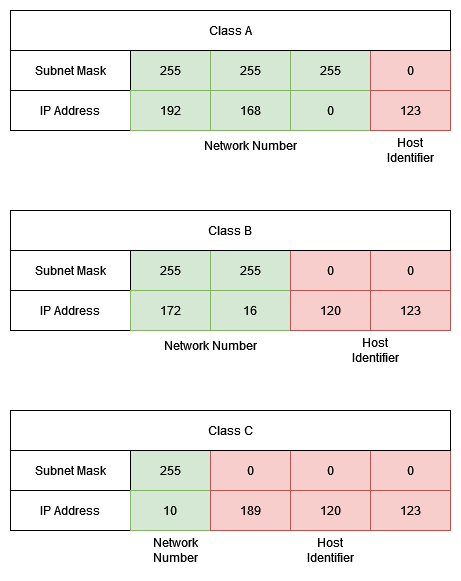

The diagram above was exported from draw.io. Its source (the exported page's mxGraphModel, read from the mxfile embedded in the PNG):
<mxGraphModel dx="1422" dy="780" grid="1" gridSize="10" guides="1" tooltips="1" connect="1" arrows="1" fold="1" page="1" pageScale="1" pageWidth="850" pageHeight="1100" background="#ffffff" math="0" shadow="0">
  <root>
    <mxCell id="0" />
    <mxCell id="1" parent="0" />
    <mxCell id="XPTvbTnkJthwq6OXv1fy-1" value="255" style="rounded=0;whiteSpace=wrap;html=1;fillColor=#d5e8d4;strokeColor=#82b366;" vertex="1" parent="1">
      <mxGeometry x="240" y="160" width="80" height="40" as="geometry" />
    </mxCell>
    <mxCell id="XPTvbTnkJthwq6OXv1fy-2" value="Subnet Mask" style="rounded=0;whiteSpace=wrap;html=1;" vertex="1" parent="1">
      <mxGeometry x="120" y="160" width="120" height="40" as="geometry" />
    </mxCell>
    <mxCell id="XPTvbTnkJthwq6OXv1fy-3" value="255" style="rounded=0;whiteSpace=wrap;html=1;fillColor=#d5e8d4;strokeColor=#82b366;" vertex="1" parent="1">
      <mxGeometry x="320" y="160" width="80" height="40" as="geometry" />
    </mxCell>
    <mxCell id="XPTvbTnkJthwq6OXv1fy-5" value="255" style="rounded=0;whiteSpace=wrap;html=1;fillColor=#d5e8d4;strokeColor=#82b366;" vertex="1" parent="1">
      <mxGeometry x="400" y="160" width="80" height="40" as="geometry" />
    </mxCell>
    <mxCell id="XPTvbTnkJthwq6OXv1fy-6" value="0" style="rounded=0;whiteSpace=wrap;html=1;fillColor=#f8cecc;strokeColor=#b85450;" vertex="1" parent="1">
      <mxGeometry x="480" y="160" width="80" height="40" as="geometry" />
    </mxCell>
    <mxCell id="XPTvbTnkJthwq6OXv1fy-7" value="IP Address" style="rounded=0;whiteSpace=wrap;html=1;" vertex="1" parent="1">
      <mxGeometry x="120" y="200" width="120" height="40" as="geometry" />
    </mxCell>
    <mxCell id="XPTvbTnkJthwq6OXv1fy-8" value="192" style="rounded=0;whiteSpace=wrap;html=1;fillColor=#d5e8d4;strokeColor=#82b366;" vertex="1" parent="1">
      <mxGeometry x="240" y="200" width="80" height="40" as="geometry" />
    </mxCell>
    <mxCell id="XPTvbTnkJthwq6OXv1fy-9" value="168" style="rounded=0;whiteSpace=wrap;html=1;fillColor=#d5e8d4;strokeColor=#82b366;" vertex="1" parent="1">
      <mxGeometry x="320" y="200" width="80" height="40" as="geometry" />
    </mxCell>
    <mxCell id="XPTvbTnkJthwq6OXv1fy-10" value="0" style="rounded=0;whiteSpace=wrap;html=1;fillColor=#d5e8d4;strokeColor=#82b366;" vertex="1" parent="1">
      <mxGeometry x="400" y="200" width="80" height="40" as="geometry" />
    </mxCell>
    <mxCell id="XPTvbTnkJthwq6OXv1fy-12" value="123" style="rounded=0;whiteSpace=wrap;html=1;fillColor=#f8cecc;strokeColor=#b85450;" vertex="1" parent="1">
      <mxGeometry x="480" y="200" width="80" height="40" as="geometry" />
    </mxCell>
    <mxCell id="XPTvbTnkJthwq6OXv1fy-13" value="Network Number" style="text;html=1;align=center;verticalAlign=middle;resizable=0;points=[];autosize=1;strokeColor=none;fillColor=none;" vertex="1" parent="1">
      <mxGeometry x="300" y="240" width="120" height="30" as="geometry" />
    </mxCell>
    <mxCell id="XPTvbTnkJthwq6OXv1fy-14" value="&lt;div&gt;Host &lt;br&gt;&lt;/div&gt;&lt;div&gt;Identifier&lt;/div&gt;" style="text;html=1;align=center;verticalAlign=middle;resizable=0;points=[];autosize=1;strokeColor=none;fillColor=none;" vertex="1" parent="1">
      <mxGeometry x="485" y="240" width="70" height="40" as="geometry" />
    </mxCell>
    <mxCell id="XPTvbTnkJthwq6OXv1fy-15" value="255" style="rounded=0;whiteSpace=wrap;html=1;fillColor=#d5e8d4;strokeColor=#82b366;" vertex="1" parent="1">
      <mxGeometry x="240" y="360" width="80" height="40" as="geometry" />
    </mxCell>
    <mxCell id="XPTvbTnkJthwq6OXv1fy-16" value="Subnet Mask" style="rounded=0;whiteSpace=wrap;html=1;" vertex="1" parent="1">
      <mxGeometry x="120" y="360" width="120" height="40" as="geometry" />
    </mxCell>
    <mxCell id="XPTvbTnkJthwq6OXv1fy-17" value="255" style="rounded=0;whiteSpace=wrap;html=1;fillColor=#d5e8d4;strokeColor=#82b366;" vertex="1" parent="1">
      <mxGeometry x="320" y="360" width="80" height="40" as="geometry" />
    </mxCell>
    <mxCell id="XPTvbTnkJthwq6OXv1fy-18" value="0" style="rounded=0;whiteSpace=wrap;html=1;fillColor=#f8cecc;strokeColor=#b85450;" vertex="1" parent="1">
      <mxGeometry x="400" y="360" width="80" height="40" as="geometry" />
    </mxCell>
    <mxCell id="XPTvbTnkJthwq6OXv1fy-19" value="0" style="rounded=0;whiteSpace=wrap;html=1;fillColor=#f8cecc;strokeColor=#b85450;" vertex="1" parent="1">
      <mxGeometry x="480" y="360" width="80" height="40" as="geometry" />
    </mxCell>
    <mxCell id="XPTvbTnkJthwq6OXv1fy-20" value="IP Address" style="rounded=0;whiteSpace=wrap;html=1;" vertex="1" parent="1">
      <mxGeometry x="120" y="400" width="120" height="40" as="geometry" />
    </mxCell>
    <mxCell id="XPTvbTnkJthwq6OXv1fy-21" value="172" style="rounded=0;whiteSpace=wrap;html=1;fillColor=#d5e8d4;strokeColor=#82b366;" vertex="1" parent="1">
      <mxGeometry x="240" y="400" width="80" height="40" as="geometry" />
    </mxCell>
    <mxCell id="XPTvbTnkJthwq6OXv1fy-22" value="16" style="rounded=0;whiteSpace=wrap;html=1;fillColor=#d5e8d4;strokeColor=#82b366;" vertex="1" parent="1">
      <mxGeometry x="320" y="400" width="80" height="40" as="geometry" />
    </mxCell>
    <mxCell id="XPTvbTnkJthwq6OXv1fy-23" value="120" style="rounded=0;whiteSpace=wrap;html=1;fillColor=#f8cecc;strokeColor=#b85450;" vertex="1" parent="1">
      <mxGeometry x="400" y="400" width="80" height="40" as="geometry" />
    </mxCell>
    <mxCell id="XPTvbTnkJthwq6OXv1fy-24" value="123" style="rounded=0;whiteSpace=wrap;html=1;fillColor=#f8cecc;strokeColor=#b85450;" vertex="1" parent="1">
      <mxGeometry x="480" y="400" width="80" height="40" as="geometry" />
    </mxCell>
    <mxCell id="XPTvbTnkJthwq6OXv1fy-25" value="Network Number" style="text;html=1;align=center;verticalAlign=middle;resizable=0;points=[];autosize=1;strokeColor=none;fillColor=none;" vertex="1" parent="1">
      <mxGeometry x="260" y="440" width="120" height="30" as="geometry" />
    </mxCell>
    <mxCell id="XPTvbTnkJthwq6OXv1fy-26" value="&lt;div&gt;Host &lt;br&gt;&lt;/div&gt;&lt;div&gt;Identifier&lt;/div&gt;" style="text;html=1;align=center;verticalAlign=middle;resizable=0;points=[];autosize=1;strokeColor=none;fillColor=none;" vertex="1" parent="1">
      <mxGeometry x="450" y="440" width="70" height="40" as="geometry" />
    </mxCell>
    <mxCell id="XPTvbTnkJthwq6OXv1fy-27" value="Class A" style="rounded=0;whiteSpace=wrap;html=1;" vertex="1" parent="1">
      <mxGeometry x="120" y="120" width="440" height="40" as="geometry" />
    </mxCell>
    <mxCell id="XPTvbTnkJthwq6OXv1fy-28" value="Class B" style="rounded=0;whiteSpace=wrap;html=1;" vertex="1" parent="1">
      <mxGeometry x="120" y="320" width="440" height="40" as="geometry" />
    </mxCell>
    <mxCell id="XPTvbTnkJthwq6OXv1fy-29" value="255" style="rounded=0;whiteSpace=wrap;html=1;fillColor=#d5e8d4;strokeColor=#82b366;" vertex="1" parent="1">
      <mxGeometry x="240" y="560" width="80" height="40" as="geometry" />
    </mxCell>
    <mxCell id="XPTvbTnkJthwq6OXv1fy-30" value="Subnet Mask" style="rounded=0;whiteSpace=wrap;html=1;" vertex="1" parent="1">
      <mxGeometry x="120" y="560" width="120" height="40" as="geometry" />
    </mxCell>
    <mxCell id="XPTvbTnkJthwq6OXv1fy-31" value="0" style="rounded=0;whiteSpace=wrap;html=1;fillColor=#f8cecc;strokeColor=#b85450;" vertex="1" parent="1">
      <mxGeometry x="320" y="560" width="80" height="40" as="geometry" />
    </mxCell>
    <mxCell id="XPTvbTnkJthwq6OXv1fy-32" value="0" style="rounded=0;whiteSpace=wrap;html=1;fillColor=#f8cecc;strokeColor=#b85450;" vertex="1" parent="1">
      <mxGeometry x="400" y="560" width="80" height="40" as="geometry" />
    </mxCell>
    <mxCell id="XPTvbTnkJthwq6OXv1fy-33" value="0" style="rounded=0;whiteSpace=wrap;html=1;fillColor=#f8cecc;strokeColor=#b85450;" vertex="1" parent="1">
      <mxGeometry x="480" y="560" width="80" height="40" as="geometry" />
    </mxCell>
    <mxCell id="XPTvbTnkJthwq6OXv1fy-34" value="IP Address" style="rounded=0;whiteSpace=wrap;html=1;" vertex="1" parent="1">
      <mxGeometry x="120" y="600" width="120" height="40" as="geometry" />
    </mxCell>
    <mxCell id="XPTvbTnkJthwq6OXv1fy-35" value="10" style="rounded=0;whiteSpace=wrap;html=1;fillColor=#d5e8d4;strokeColor=#82b366;" vertex="1" parent="1">
      <mxGeometry x="240" y="600" width="80" height="40" as="geometry" />
    </mxCell>
    <mxCell id="XPTvbTnkJthwq6OXv1fy-36" value="189" style="rounded=0;whiteSpace=wrap;html=1;fillColor=#f8cecc;strokeColor=#b85450;" vertex="1" parent="1">
      <mxGeometry x="320" y="600" width="80" height="40" as="geometry" />
    </mxCell>
    <mxCell id="XPTvbTnkJthwq6OXv1fy-37" value="120" style="rounded=0;whiteSpace=wrap;html=1;fillColor=#f8cecc;strokeColor=#b85450;" vertex="1" parent="1">
      <mxGeometry x="400" y="600" width="80" height="40" as="geometry" />
    </mxCell>
    <mxCell id="XPTvbTnkJthwq6OXv1fy-38" value="123" style="rounded=0;whiteSpace=wrap;html=1;fillColor=#f8cecc;strokeColor=#b85450;" vertex="1" parent="1">
      <mxGeometry x="480" y="600" width="80" height="40" as="geometry" />
    </mxCell>
    <mxCell id="XPTvbTnkJthwq6OXv1fy-39" value="&lt;div&gt;Network &lt;br&gt;&lt;/div&gt;&lt;div&gt;Number&lt;/div&gt;" style="text;html=1;align=center;verticalAlign=middle;resizable=0;points=[];autosize=1;strokeColor=none;fillColor=none;" vertex="1" parent="1">
      <mxGeometry x="250" y="640" width="70" height="40" as="geometry" />
    </mxCell>
    <mxCell id="XPTvbTnkJthwq6OXv1fy-40" value="&lt;div&gt;Host &lt;br&gt;&lt;/div&gt;&lt;div&gt;Identifier&lt;/div&gt;" style="text;html=1;align=center;verticalAlign=middle;resizable=0;points=[];autosize=1;strokeColor=none;fillColor=none;" vertex="1" parent="1">
      <mxGeometry x="405" y="640" width="70" height="40" as="geometry" />
    </mxCell>
    <mxCell id="XPTvbTnkJthwq6OXv1fy-41" value="Class C" style="rounded=0;whiteSpace=wrap;html=1;" vertex="1" parent="1">
      <mxGeometry x="120" y="520" width="440" height="40" as="geometry" />
    </mxCell>
  </root>
</mxGraphModel>